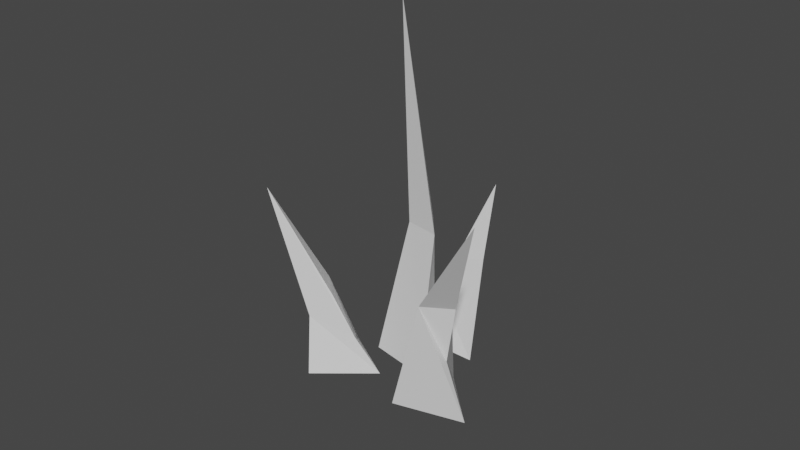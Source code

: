 # Source: Grass3.blend  (saved by Blender 2.82.7; exported with 4.5.12 LTS)
import bpy
from mathutils import Matrix  # noqa: F401  (used for matrix-valued properties, if any)

bpy.ops.wm.read_factory_settings(use_empty=True)
scene = bpy.context.scene
scene.name = 'Scene'

# ---- collections
col_collection = bpy.data.collections.new('Collection'); scene.collection.children.link(col_collection)

# ---- world
world_world = bpy.data.worlds.new('World'); scene.world = world_world
world_world.use_nodes = True; world_world.node_tree.nodes.clear()
_N = world_world.node_tree.nodes; _L = world_world.node_tree.links
n0 = _N.new('ShaderNodeOutputWorld'); n0.name = 'World Output'; n0.location = (300, 300)
n1 = _N.new('ShaderNodeBackground'); n1.name = 'Background'; n1.location = (10, 300)
n1.inputs[0].default_value = (0.05088, 0.05088, 0.05088, 1.0)
_L.new(n1.outputs[0], n0.inputs[0])
n0.is_active_output = True
world_world.color = (0.05088, 0.05088, 0.05088)
world_world.use_sun_shadow = False
world_world.sun_shadow_jitter_overblur = 0.0

# ---- meshes
me_cone_014 = bpy.data.meshes.new('Cone.014')
me_cone_014.from_pydata([(0.0, 0.35, -1.0), (0.263, -0.0922, -1.0), (-0.2147, -0.1322, -1.0), (0.06001, -0.1216, 1.472), (-0.1696, -0.03217, 0.01516), (0.01473, -0.04703, -0.02125), (-0.1365, 0.2156, -0.0171), (-0.1689, -0.02446, -0.4935), (0.2515, 0.6102, -1.053), (-0.289, 0.3356, -1.053), (-0.2566, 0.941, -1.053), (-0.1387, 1.572, 0.6119), (-0.1702, 0.9172, -0.2204), (-0.1817, 0.7024, -0.2204), (0.0885, 0.8397, -0.2204), (-0.1279, 0.8335, -0.6365), (-0.4691, 0.1183, -1.053), (-0.09869, -0.3081, -1.053), (-0.5929, -0.4997, -1.053), (-0.7487, -0.3703, 0.07903), (-0.4179, -0.3364, -0.4636), (-0.2982, -0.3415, -0.7225), (-0.6089, -0.126, -0.3776), (-0.6522, -0.426, -0.6443), (0.4007, -0.3576, -1.053), (0.2927, 0.1968, -1.053), (0.8624, 0.1089, -1.053), (1.105, -0.09921, 0.2692), (0.6436, 0.05492, -0.4828), (0.4823, 0.1261, -0.7869), (0.6445, -0.1973, -0.4614), (0.8312, 0.02251, -0.6443)], [], [(6, 3, 5), (5, 3, 4, 7), (7, 4, 3, 6), (0, 1, 2), (2, 7, 6, 0), (1, 5, 7, 2), (0, 6, 5, 1), (14, 11, 13), (13, 11, 12, 15), (15, 12, 11, 14), (8, 9, 10), (10, 15, 14, 8), (9, 13, 15, 10), (8, 14, 13, 9), (22, 19, 20, 21), (21, 20, 19, 23), (23, 19, 22), (16, 17, 18), (18, 23, 22, 16), (17, 21, 23, 18), (16, 22, 21, 17), (30, 27, 28, 29), (29, 28, 27, 31), (31, 27, 30), (24, 25, 26), (26, 31, 30, 24), (25, 29, 31, 26), (24, 30, 29, 25)])
_uv = me_cone_014.uv_layers.new(name='UVMap')
_uv.uv.foreach_set('vector', [0.25, 0.37, 0.25, 0.25, 0.3539, 0.19, 0.3539, 0.19, 0.25, 0.25, 0.1461, 0.19, 0.09412, 0.16, 0.09412, 0.16, 0.1461, 0.19, 0.25, 0.25, 0.25, 0.37, 0.75, 0.49, 0.9578, 0.13, 0.5422, 0.13, 0.04215, 0.13, 0.09412, 0.16, 0.25, 0.37, 0.25, 0.49, 0.4578, 0.13, 0.3539, 0.19, 0.09412, 0.16, 0.04215, 0.13, 0.25, 0.49, 0.25, 0.37, 0.3539, 0.19, 0.4578, 0.13, 0.25, 0.37, 0.25, 0.25, 0.3539, 0.19, 0.3539, 0.19, 0.25, 0.25, 0.1461, 0.19, 0.09412, 0.16, 0.09412, 0.16, 0.1461, 0.19, 0.25, 0.25, 0.25, 0.37, 0.75, 0.49, 0.9578, 0.13, 0.5422, 0.13, 0.04215, 0.13, 0.09412, 0.16, 0.25, 0.37, 0.25, 0.49, 0.4578, 0.13, 0.3539, 0.19, 0.09412, 0.16, 0.04215, 0.13, 0.25, 0.49, 0.25, 0.37, 0.3539, 0.19, 0.4578, 0.13, 0.25, 0.37, 0.25, 0.25, 0.3539, 0.19, 0.4059, 0.16, 0.4059, 0.16, 0.3539, 0.19, 0.25, 0.25, 0.1461, 0.19, 0.1461, 0.19, 0.25, 0.25, 0.25, 0.37, 0.75, 0.49, 0.9578, 0.13, 0.5422, 0.13, 0.04215, 0.13, 0.1461, 0.19, 0.25, 0.37, 0.25, 0.49, 0.4578, 0.13, 0.4059, 0.16, 0.1461, 0.19, 0.04215, 0.13, 0.25, 0.49, 0.25, 0.37, 0.4059, 0.16, 0.4578, 0.13, 0.25, 0.37, 0.25, 0.25, 0.3539, 0.19, 0.4059, 0.16, 0.4059, 0.16, 0.3539, 0.19, 0.25, 0.25, 0.1461, 0.19, 0.1461, 0.19, 0.25, 0.25, 0.25, 0.37, 0.75, 0.49, 0.9578, 0.13, 0.5422, 0.13, 0.04215, 0.13, 0.1461, 0.19, 0.25, 0.37, 0.25, 0.49, 0.4578, 0.13, 0.4059, 0.16, 0.1461, 0.19, 0.04215, 0.13, 0.25, 0.49, 0.25, 0.37, 0.4059, 0.16, 0.4578, 0.13])
me_cone_014.use_remesh_fix_poles = True
me_cone_014.use_remesh_preserve_attributes = False
me_cone_014.use_mirror_vertex_groups = False
me_cone_014.update()

# ---- objects
ob_cone_014 = bpy.data.objects.new('Cone.014', me_cone_014)

# ---- transforms, parenting, visibility, modifiers, constraints
ob_cone_014.location = (0.08202, 0.02172, 1.127)
ob_cone_014.rotation_euler = (0.0, -0.0, 3.986)
ob_cone_014.scale = (0.9289, 0.9289, 1.116)
ob_cone_014.lineart.crease_threshold = 0.0

# ---- collection membership
col_collection.objects.link(ob_cone_014)

# ---- scene / render settings (as saved in the file)
scene.frame_start = 1; scene.frame_end = 250; scene.frame_set(1)
scene.render.engine = 'BLENDER_EEVEE_NEXT'
scene.cycles.use_denoising = False
scene.cycles.samples = 128
scene.cycles.sampling_pattern = 'TABULATED_SOBOL'
scene.cycles.use_adaptive_sampling = False
scene.cycles.use_light_tree = False
scene.view_settings.view_transform = 'Filmic'
bpy.context.view_layer.update()

# ---- added for rendering (the .blend has no active camera and no usable light): camera, sun
cam_auto = bpy.data.cameras.new('AutoCamera')
cam_auto.lens = 50.0
cam_auto.sensor_width = 36.0
cam_auto.clip_end = 1000.0
ob_auto_camera = bpy.data.objects.new('AutoCamera', cam_auto)
scene.collection.objects.link(ob_auto_camera)
ob_auto_camera.location = (4.60311, -5.54328, 4.7677)
ob_auto_camera.rotation_euler = (1.09748, -7.21219e-08, 0.694738)
scene.camera = ob_auto_camera
light_auto_sun = bpy.data.lights.new('AutoSun', 'SUN')
light_auto_sun.energy = 3.0
light_auto_sun.angle = 0.0523599
ob_auto_sun = bpy.data.objects.new('AutoSun', light_auto_sun)
scene.collection.objects.link(ob_auto_sun)
ob_auto_sun.rotation_euler = (0.872665, 0.174533, 0.523599)
bpy.context.view_layer.update()
